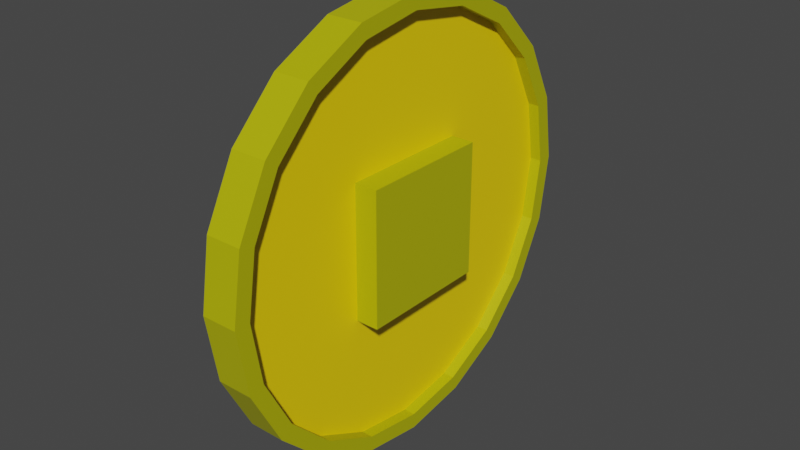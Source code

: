 # Source: ban.blend  (saved by Blender 2.93.21; exported with 4.5.12 LTS)
import bpy
from mathutils import Matrix  # noqa: F401  (used for matrix-valued properties, if any)

bpy.ops.wm.read_factory_settings(use_empty=True)
scene = bpy.context.scene
scene.name = 'Scene'

# ---- collections
col_collection = bpy.data.collections.new('Collection'); scene.collection.children.link(col_collection)

# ---- materials (node trees are filled in below, after node groups)
mat_a = bpy.data.materials.new('a')
mat_a.use_transparent_shadow = False
mat_b = bpy.data.materials.new('b')
mat_b.use_transparent_shadow = False

# ---- material node trees
mat_a.use_nodes = True; mat_a.node_tree.nodes.clear()
_N = mat_a.node_tree.nodes; _L = mat_a.node_tree.links
n0 = _N.new('ShaderNodeBsdfPrincipled'); n0.name = 'Principled BSDF'; n0.location = (10, 300)
n0.distribution = 'GGX'
n0.subsurface_method = 'BURLEY'
n0.inputs[0].default_value = (0.4672, 0.465, 0.0, 1.0)
n0.inputs[3].default_value = 1.45
n0.inputs[27].default_value = (0.0, 0.0, 0.0, 1.0)
n0.inputs[28].default_value = 1.0
n1 = _N.new('ShaderNodeOutputMaterial'); n1.name = 'Material Output'; n1.location = (300, 300)
_L.new(n0.outputs[0], n1.inputs[0])
n1.is_active_output = True
mat_b.use_nodes = True; mat_b.node_tree.nodes.clear()
_N = mat_b.node_tree.nodes; _L = mat_b.node_tree.links
n0 = _N.new('ShaderNodeBsdfPrincipled'); n0.name = 'Principled BSDF'; n0.location = (10, 300)
n0.distribution = 'GGX'
n0.subsurface_method = 'BURLEY'
n0.inputs[0].default_value = (1.0, 0.6993, 0.0, 1.0)
n0.inputs[3].default_value = 1.45
n0.inputs[27].default_value = (0.0, 0.0, 0.0, 1.0)
n0.inputs[28].default_value = 1.0
n1 = _N.new('ShaderNodeOutputMaterial'); n1.name = 'Material Output'; n1.location = (300, 300)
_L.new(n0.outputs[0], n1.inputs[0])
n1.is_active_output = True

# ---- world
world_world = bpy.data.worlds.new('World'); scene.world = world_world
world_world.use_nodes = True; world_world.node_tree.nodes.clear()
_N = world_world.node_tree.nodes; _L = world_world.node_tree.links
n0 = _N.new('ShaderNodeOutputWorld'); n0.name = 'World Output'; n0.location = (300, 300)
n1 = _N.new('ShaderNodeBackground'); n1.name = 'Background'; n1.location = (10, 300)
n1.inputs[0].default_value = (0.05088, 0.05088, 0.05088, 1.0)
_L.new(n1.outputs[0], n0.inputs[0])
n0.is_active_output = True
world_world.color = (0.05088, 0.05088, 0.05088)
world_world.use_sun_shadow = False
world_world.sun_shadow_jitter_overblur = 0.0

# ---- meshes
me_circle_001 = bpy.data.meshes.new('Circle.001')
me_circle_001.from_pydata([(-1.172e-09, 0.9223, 0.0), (-0.285, 0.8772, 0.0), (-0.5421, 0.7462, 0.0), (-0.7462, 0.5421, 0.0), (-0.8772, 0.285, 0.0), (-0.9223, -3.609e-08, 0.0), (-0.8772, -0.285, 0.0), (-0.7462, -0.5421, 0.0), (-0.5421, -0.7462, 0.0), (-0.285, -0.8772, 0.0), (9.035e-08, -0.9223, 0.0), (0.285, -0.8772, 0.0), (0.5421, -0.7462, 0.0), (0.7462, -0.5421, 0.0), (0.8772, -0.285, 0.0), (0.9223, 1.192e-08, 0.0), (0.8772, 0.285, 0.0), (0.7462, 0.5421, 0.0), (0.5421, 0.7462, 0.0), (0.285, 0.8772, 0.0), (-0.2865, 0.8817, 0.1648), (-5.503e-10, 0.9271, 0.1648), (-0.5449, 0.75, 0.1648), (-0.75, 0.5449, 0.1648), (-0.8817, 0.2865, 0.1648), (-0.9271, -3.766e-08, 0.1648), (-0.8817, -0.2865, 0.1648), (-0.75, -0.5449, 0.1648), (-0.5449, -0.75, 0.1648), (-0.2865, -0.8817, 0.1648), (8.907e-08, -0.9271, 0.1648), (0.2865, -0.8817, 0.1648), (0.5449, -0.75, 0.1648), (0.75, -0.5449, 0.1648), (0.8817, -0.2865, 0.1648), (0.9271, 1.358e-08, 0.1648), (0.8817, 0.2865, 0.1648), (0.75, 0.5449, 0.1648), (0.5449, 0.75, 0.1648), (0.2865, 0.8817, 0.1648), (-0.309, 0.9511, 0.1648), (0.0, 1.0, 0.1648), (-0.5878, 0.809, 0.1648), (-0.809, 0.5878, 0.1648), (-0.9511, 0.309, 0.1648), (-1.0, -4.371e-08, 0.1648), (-0.9511, -0.309, 0.1648), (-0.809, -0.5878, 0.1648), (-0.5878, -0.809, 0.1648), (-0.309, -0.9511, 0.1648), (8.742e-08, -1.0, 0.1648), (0.309, -0.9511, 0.1648), (0.5878, -0.809, 0.1648), (0.809, -0.5878, 0.1648), (0.9511, -0.309, 0.1648), (1.0, 1.192e-08, 0.1648), (0.9511, 0.309, 0.1648), (0.809, 0.5878, 0.1648), (0.5878, 0.809, 0.1648), (0.309, 0.9511, 0.1648), (-0.309, 0.9511, 0.0), (0.0, 1.0, 0.0), (-0.5878, 0.809, 0.0), (-0.809, 0.5878, 0.0), (-0.9511, 0.309, 0.0), (-1.0, -4.371e-08, 0.0), (-0.9511, -0.309, 0.0), (-0.809, -0.5878, 0.0), (-0.5878, -0.809, 0.0), (-0.309, -0.9511, 0.0), (8.742e-08, -1.0, 0.0), (0.309, -0.9511, 0.0), (0.5878, -0.809, 0.0), (0.809, -0.5878, 0.0), (0.9511, -0.309, 0.0), (1.0, 1.192e-08, 0.0), (0.9511, 0.309, 0.0), (0.809, 0.5878, 0.0), (0.5878, 0.809, 0.0), (0.309, 0.9511, 0.0), (-0.809, 0.5878, 0.0), (-0.809, 0.5878, 0.1648), (-0.75, 0.5449, 0.1648), (-0.7462, 0.5421, 0.0), (-0.9233, -0.3, 0.1648), (0.8702, 0.309, 0.1648), (-0.937, -3.848e-08, 0.1648), (0.9511, 1.303e-08, 0.1648), (-0.8702, 0.309, 0.1648), (0.8704, -0.3086, 0.1648), (-0.8747, -0.3002, 0.1648), (-0.9536, -0.2928, 0.1648), (8.853e-08, -0.9511, 0.1648), (-0.309, -0.8702, 0.1648), (-0.309, 0.8702, 0.1648), (0.309, -0.8702, 0.1648), (-3.692e-10, 0.9511, 0.1648), (0.309, 0.309, 0.1648), (-0.309, 0.309, 0.1648), (-0.309, -0.303, 0.1648), (0.309, -0.3059, 0.1648), (0.309, 0.8702, 0.1648), (0.8649, -0.309, 0.0), (-0.8649, -0.309, 0.0), (0.8649, 0.309, 0.0), (-0.8649, 0.309, 0.0), (-0.9511, -3.891e-08, 0.0), (0.9511, 1.192e-08, 0.0), (-7.384e-10, 0.9511, 0.0), (8.927e-08, -0.9511, 0.0), (-0.309, 0.8649, 0.0), (0.309, 0.309, 0.0), (-0.309, 0.309, 0.0), (-0.309, -0.8649, 0.0), (-0.309, -0.309, 0.0), (0.309, -0.309, 0.0), (0.309, -0.8649, 0.0), (0.309, 0.8649, 0.0), (-0.2865, 0.8817, 0.1125), (-7.643e-10, 0.9271, 0.1125), (-0.309, 0.8702, 0.1125), (-0.75, 0.5449, 0.1125), (-0.5449, 0.75, 0.1125), (-0.75, 0.5449, 0.1125), (-0.9271, -3.766e-08, 0.1125), (-0.8817, 0.2865, 0.1125), (-0.8817, -0.2865, 0.1125), (-0.8747, -0.3002, 0.1125), (-0.5449, -0.75, 0.1125), (-0.75, -0.5449, 0.1125), (-0.309, -0.8702, 0.1125), (8.886e-08, -0.9271, 0.1125), (-0.2865, -0.8817, 0.1125), (0.2865, -0.8817, 0.1125), (0.309, -0.8702, 0.1125), (0.75, -0.5449, 0.1125), (0.5449, -0.75, 0.1125), (0.8704, -0.3086, 0.1125), (0.9271, 1.358e-08, 0.1125), (0.8817, -0.2865, 0.1125), (0.8817, 0.2865, 0.1125), (0.8702, 0.309, 0.1125), (0.5449, 0.75, 0.1125), (0.75, 0.5449, 0.1125), (0.309, 0.8702, 0.1125), (0.2865, 0.8817, 0.1125), (-0.8702, 0.309, 0.1125), (0.309, -0.3059, 0.1125), (-0.309, 0.309, 0.1125), (0.309, 0.309, 0.1125), (-0.309, -0.303, 0.1125), (-0.285, 0.8772, 0.06363), (-1.172e-09, 0.9223, 0.06363), (-0.309, 0.8649, 0.06363), (-0.7462, 0.5421, 0.06363), (-0.5421, 0.7462, 0.06363), (-0.7462, 0.5421, 0.06363), (-0.9223, -3.609e-08, 0.06363), (-0.8772, 0.285, 0.06363), (-0.8772, -0.285, 0.06363), (-0.8649, -0.309, 0.06363), (-0.5421, -0.7462, 0.06363), (-0.7462, -0.5421, 0.06363), (-0.309, -0.8649, 0.06363), (9.035e-08, -0.9223, 0.06363), (-0.285, -0.8772, 0.06363), (0.285, -0.8772, 0.06363), (0.309, -0.8649, 0.06363), (0.7462, -0.5421, 0.06363), (0.5421, -0.7462, 0.06363), (0.8649, -0.309, 0.06363), (0.9223, 1.192e-08, 0.06363), (0.8772, -0.285, 0.06363), (0.8772, 0.285, 0.06363), (0.8649, 0.309, 0.06363), (0.5421, 0.7462, 0.06363), (0.7462, 0.5421, 0.06363), (0.309, 0.8649, 0.06363), (0.285, 0.8772, 0.06363), (-0.8649, 0.309, 0.06363), (0.309, -0.309, 0.06363), (-0.309, 0.309, 0.06363), (0.309, 0.309, 0.06363), (-0.309, -0.309, 0.06363), (0.309, 0.309, -0.0521), (-0.309, 0.309, -0.0521), (-0.309, -0.309, -0.0521), (0.309, -0.309, -0.0521), (0.309, 0.309, 0.2183), (-0.309, 0.309, 0.2183), (-0.309, -0.303, 0.2183), (0.309, -0.3059, 0.2183)], [], [(9, 113, 163, 165), (24, 25, 124, 125), (67, 68, 48, 47), (61, 60, 40, 41), (75, 76, 56, 55), (68, 69, 49, 48), (60, 62, 42, 40), (76, 77, 57, 56), (69, 70, 50, 49), (62, 63, 43, 42), (77, 78, 58, 57), (70, 71, 51, 50), (80, 64, 44, 81), (78, 79, 59, 58), (71, 72, 52, 51), (64, 65, 45, 44), (79, 61, 41, 59), (72, 73, 53, 52), (65, 66, 46, 91, 45), (73, 74, 54, 53), (66, 67, 47, 46), (74, 75, 55, 54), (20, 21, 96, 40), (22, 94, 40, 42), (23, 22, 42, 43), (82, 23, 43, 81), (25, 24, 44, 86), (26, 25, 86, 84), (27, 90, 84, 46, 47), (28, 27, 47, 48), (29, 93, 49), (30, 29, 49, 92), (31, 30, 92, 51), (32, 95, 51, 52), (33, 32, 52, 53), (34, 89, 54), (35, 34, 54, 87), (36, 35, 87, 56), (37, 85, 56, 57), (38, 37, 57, 58), (39, 101, 59), (21, 39, 59, 96), (0, 1, 60, 108), (1, 110, 60), (2, 3, 63, 62), (83, 105, 64, 80), (4, 5, 106, 64), (5, 6, 66, 106), (6, 103, 66), (7, 8, 68, 67), (8, 113, 69, 68), (9, 10, 109, 69), (10, 11, 71, 109), (11, 116, 71), (12, 13, 73, 72), (13, 102, 74, 73), (14, 15, 107, 74), (15, 16, 76, 107), (16, 104, 76), (17, 18, 78, 77), (18, 117, 79, 78), (19, 0, 108, 79), (3, 83, 80, 63), (24, 88, 44), (63, 80, 81, 43), (56, 85, 36), (84, 90, 26), (54, 89, 33, 53), (37, 38, 142, 143), (23, 82, 123, 121), (44, 88, 82, 81), (87, 54, 55), (86, 44, 45), (56, 87, 55), (84, 91, 46), (91, 84, 86, 45), (92, 49, 50), (36, 85, 141, 140), (22, 23, 121, 122), (51, 92, 50), (97, 98, 189, 188), (95, 32, 136, 134), (35, 36, 140, 138), (82, 88, 146, 123), (40, 96, 41), (51, 95, 31), (40, 94, 20), (49, 93, 28, 48), (59, 101, 38, 58), (96, 59, 41), (66, 103, 7, 67), (74, 102, 14), (64, 105, 4), (74, 107, 75), (64, 106, 65), (107, 76, 75), (106, 66, 65), (18, 17, 176, 175), (83, 3, 154, 156), (76, 104, 17, 77), (105, 83, 156, 179), (111, 112, 181, 182), (104, 16, 173, 174), (3, 2, 155, 154), (60, 110, 2, 62), (109, 71, 70), (108, 60, 61), (71, 116, 12, 72), (79, 117, 19), (69, 113, 9), (114, 112, 185, 186), (16, 15, 171, 173), (79, 108, 61), (69, 109, 70), (118, 120, 148, 149, 144, 145, 119), (141, 149, 147, 137, 139, 138, 140), (137, 147, 134, 136, 135), (144, 149, 141, 143, 142), (148, 120, 122, 121, 123, 146), (150, 148, 146, 125, 124, 126, 127), (134, 147, 150, 130, 132, 131, 133), (130, 150, 127, 129, 128), (38, 101, 144, 142), (98, 97, 149, 148), (25, 26, 126, 124), (39, 21, 119, 145), (26, 90, 127, 126), (100, 99, 150, 147), (27, 28, 128, 129), (85, 37, 143, 141), (101, 39, 145, 144), (28, 93, 130, 128), (29, 30, 131, 132), (30, 31, 133, 131), (88, 24, 125, 146), (31, 95, 134, 133), (89, 34, 139, 137), (32, 33, 135, 136), (90, 27, 129, 127), (99, 98, 148, 150), (33, 89, 137, 135), (93, 29, 132, 130), (21, 20, 118, 119), (97, 100, 147, 149), (34, 35, 138, 139), (94, 22, 122, 120), (20, 94, 120, 118), (151, 152, 178, 177, 182, 181, 153), (179, 181, 183, 160, 159, 157, 158), (160, 183, 163, 161, 162), (163, 183, 180, 167, 166, 164, 165), (167, 180, 170, 168, 169), (153, 181, 179, 156, 154, 155), (182, 177, 175, 176, 174), (180, 182, 174, 173, 171, 172, 170), (5, 4, 158, 157), (117, 18, 175, 177), (6, 5, 157, 159), (115, 111, 182, 180), (0, 19, 178, 152), (114, 115, 180, 183), (103, 6, 159, 160), (112, 114, 183, 181), (12, 116, 167, 169), (8, 7, 162, 161), (19, 117, 177, 178), (113, 8, 161, 163), (10, 9, 165, 164), (14, 102, 170, 172), (11, 10, 164, 166), (7, 103, 160, 162), (116, 11, 166, 167), (17, 104, 174, 176), (13, 12, 169, 168), (4, 105, 179, 158), (102, 13, 168, 170), (1, 0, 152, 151), (15, 14, 172, 171), (2, 110, 153, 155), (110, 1, 151, 153), (186, 185, 184, 187), (112, 111, 184, 185), (111, 115, 187, 184), (115, 114, 186, 187), (191, 188, 189, 190), (100, 97, 188, 191), (98, 99, 190, 189), (99, 100, 191, 190)])
me_circle_001.polygons.foreach_set('material_index', [0, 0, 0, 0, 0, 0, 0, 0, 0, 0, 0, 0, 0, 0, 0, 0, 0, 0, 0, 0, 0, 0, 0, 0, 0, 0, 0, 0, 0, 0, 0, 0, 0, 0, 0, 0, 0, 0, 0, 0, 0, 0, 0, 0, 0, 0, 0, 0, 0, 0, 0, 0, 0, 0, 0, 0, 0, 0, 0, 0, 0, 0, 0, 0, 0, 0, 0, 0, 0, 0, 0, 0, 0, 0, 0, 0, 0, 0, 0, 0, 0, 0, 0, 0, 0, 0, 0, 0, 0, 0, 0, 0, 0, 0, 0, 0, 0, 0, 0, 0, 0, 0, 0, 0, 0, 0, 0, 0, 0, 0, 0, 0, 0, 0, 1, 1, 1, 1, 1, 1, 1, 1, 0, 0, 0, 0, 0, 0, 0, 0, 0, 0, 0, 0, 0, 0, 0, 0, 0, 0, 0, 0, 0, 0, 0, 0, 0, 1, 1, 1, 1, 1, 1, 1, 1, 0, 0, 0, 0, 0, 0, 0, 0, 0, 0, 0, 0, 0, 0, 0, 0, 0, 0, 0, 0, 0, 0, 0, 0, 0, 0, 0, 0, 0, 0, 0, 0, 0])
_uv = me_circle_001.uv_layers.new(name='UVMap')
_uv.uv.foreach_set('vector', [0.0, 0.0, 0.0, 0.0, 0.0, 0.0, 0.0, 0.0, 0.0, 0.0, 0.0, 0.0, 0.0, 0.0, 0.0, 0.0, 0.0, 0.0, 0.0, 0.0, 0.0, 0.0, 0.0, 0.0, 0.0, 0.0, 0.0, 0.0, 0.0, 0.0, 0.0, 0.0, 0.0, 0.0, 0.0, 0.0, 0.0, 0.0, 0.0, 0.0, 0.0, 0.0, 0.0, 0.0, 0.0, 0.0, 0.0, 0.0, 0.0, 0.0, 0.0, 0.0, 0.0, 0.0, 0.0, 0.0, 0.0, 0.0, 0.0, 0.0, 0.0, 0.0, 0.0, 0.0, 0.0, 0.0, 0.0, 0.0, 0.0, 0.0, 0.0, 0.0, 0.0, 0.0, 0.0, 0.0, 0.0, 0.0, 0.0, 0.0, 0.0, 0.0, 0.0, 0.0, 0.0, 0.0, 0.0, 0.0, 0.0, 0.0, 0.0, 0.0, 0.0, 0.0, 0.0, 0.0, 0.0, 0.0, 0.0, 0.0, 0.0, 0.0, 0.0, 0.0, 0.0, 0.0, 0.0, 0.0, 0.0, 0.0, 0.0, 0.0, 0.0, 0.0, 0.0, 0.0, 0.0, 0.0, 0.0, 0.0, 0.0, 0.0, 0.0, 0.0, 0.0, 0.0, 0.0, 0.0, 0.0, 0.0, 0.0, 0.0, 0.0, 0.0, 0.0, 0.0, 0.0, 0.0, 0.0, 0.0, 0.0, 0.0, 0.0, 0.0, 0.0, 0.0, 0.0, 0.0, 0.0, 0.0, 0.0, 0.0, 0.0, 0.0, 0.0, 0.0, 0.0, 0.0, 0.0, 0.0, 0.0, 0.0, 0.0, 0.0, 0.0, 0.0, 0.0, 0.0, 0.0, 0.0, 0.0, 0.0, 0.0, 0.0, 0.0, 0.0, 0.0, 0.0, 0.0, 0.0, 0.0, 0.0, 0.0, 0.0, 0.0, 0.0, 0.0, 0.0, 0.0, 0.0, 0.0, 0.0, 0.0, 0.0, 0.0, 0.0, 0.0, 0.0, 0.0, 0.0, 0.0, 0.0, 0.0, 0.0, 0.0, 0.0, 0.0, 0.0, 0.0, 0.0, 0.0, 0.0, 0.0, 0.0, 0.0, 0.0, 0.0, 0.0, 0.0, 0.0, 0.0, 0.0, 0.0, 0.0, 0.0, 0.0, 0.0, 0.0, 0.0, 0.0, 0.0, 0.0, 0.0, 0.0, 0.0, 0.0, 0.0, 0.0, 0.0, 0.0, 0.0, 0.0, 0.0, 0.0, 0.0, 0.0, 0.0, 0.0, 0.0, 0.0, 0.0, 0.0, 0.0, 0.0, 0.0, 0.0, 0.0, 0.0, 0.0, 0.0, 0.0, 0.0, 0.0, 0.0, 0.0, 0.0, 0.0, 0.0, 0.0, 0.0, 0.0, 0.0, 0.0, 0.0, 0.0, 0.0, 0.0, 0.0, 0.0, 0.0, 0.0, 0.0, 0.0, 0.0, 0.0, 0.0, 0.0, 0.0, 0.0, 0.0, 0.0, 0.0, 0.0, 0.0, 0.0, 0.0, 0.0, 0.0, 0.0, 0.0, 0.0, 0.0, 0.0, 0.0, 0.0, 0.0, 0.0, 0.0, 0.0, 0.0, 0.0, 0.0, 0.0, 0.0, 0.0, 0.0, 0.0, 0.0, 0.0, 0.0, 0.0, 0.0, 0.0, 0.0, 0.0, 0.0, 0.0, 0.0, 0.0, 0.0, 0.0, 0.0, 0.0, 0.0, 0.0, 0.0, 0.0, 0.0, 0.0, 0.0, 0.0, 0.0, 0.0, 0.0, 0.0, 0.0, 0.0, 0.0, 0.0, 0.0, 0.0, 0.0, 0.0, 0.0, 0.0, 0.0, 0.0, 0.0, 0.0, 0.0, 0.0, 0.0, 0.0, 0.0, 0.0, 0.0, 0.0, 0.0, 0.0, 0.0, 0.0, 0.0, 0.0, 0.0, 0.0, 0.0, 0.0, 0.0, 0.0, 0.0, 0.0, 0.0, 0.0, 0.0, 0.0, 0.0, 0.0, 0.0, 0.0, 0.0, 0.0, 0.0, 0.0, 0.0, 0.0, 0.0, 0.0, 0.0, 0.0, 0.0, 0.0, 0.0, 0.0, 0.0, 0.0, 0.0, 0.0, 0.0, 0.0, 0.0, 0.0, 0.0, 0.0, 0.0, 0.0, 0.0, 0.0, 0.0, 0.0, 0.0, 0.0, 0.0, 0.0, 0.0, 0.0, 0.0, 0.0, 0.0, 0.0, 0.0, 0.0, 0.0, 0.0, 0.0, 0.0, 0.0, 0.0, 0.0, 0.0, 0.0, 0.0, 0.0, 0.0, 0.0, 0.0, 0.0, 0.0, 0.0, 0.0, 0.0, 0.0, 0.0, 0.0, 0.0, 0.0, 0.0, 0.0, 0.0, 0.0, 0.0, 0.0, 0.0, 0.0, 0.0, 0.0, 0.0, 0.0, 0.0, 0.0, 0.0, 0.0, 0.0, 0.0, 0.0, 0.0, 0.0, 0.0, 0.0, 0.0, 0.0, 0.0, 0.0, 0.0, 0.0, 0.0, 0.0, 0.0, 0.0, 0.0, 0.0, 0.0, 0.0, 0.0, 0.0, 0.0, 0.0, 0.0, 0.0, 0.0, 0.0, 0.0, 0.0, 0.0, 0.0, 0.0, 0.0, 0.0, 0.0, 0.0, 0.0, 0.0, 0.0, 0.0, 0.0, 0.0, 0.0, 0.0, 0.0, 0.0, 0.0, 0.0, 0.0, 0.0, 0.0, 0.0, 0.0, 0.0, 0.0, 0.0, 0.0, 0.0, 0.0, 0.0, 0.0, 0.0, 0.0, 0.0, 0.0, 0.0, 0.0, 0.0, 0.0, 0.0, 0.0, 0.0, 0.0, 0.0, 0.0, 0.0, 0.0, 0.0, 0.0, 0.0, 0.0, 0.0, 0.0, 0.0, 0.0, 0.0, 0.0, 0.0, 0.0, 0.0, 0.0, 0.0, 0.0, 0.0, 0.0, 0.0, 0.0, 0.0, 0.0, 0.0, 0.0, 0.0, 0.0, 0.0, 0.0, 0.0, 0.0, 0.0, 0.0, 0.0, 0.0, 0.0, 0.0, 0.0, 0.0, 0.0, 0.0, 0.0, 0.0, 0.0, 0.0, 0.0, 0.0, 0.0, 0.0, 0.0, 0.0, 0.0, 0.0, 0.0, 0.0, 0.0, 0.0, 0.0, 0.0, 0.0, 0.0, 0.0, 0.0, 0.0, 0.0, 0.0, 0.0, 0.0, 0.0, 0.0, 0.0, 0.0, 0.0, 0.0, 0.0, 0.0, 0.0, 0.0, 0.0, 0.0, 0.0, 0.0, 0.0, 0.0, 0.0, 0.0, 0.0, 0.0, 0.0, 0.0, 0.0, 0.0, 0.0, 0.0, 0.0, 0.0, 0.0, 0.0, 0.0, 0.0, 0.0, 0.0, 0.0, 0.0, 0.0, 0.0, 0.0, 0.0, 0.0, 0.0, 0.0, 0.0, 0.0, 0.0, 0.0, 0.0, 0.0, 0.0, 0.0, 0.0, 0.0, 0.0, 0.0, 0.0, 0.0, 0.0, 0.0, 0.0, 0.0, 0.0, 0.0, 0.0, 0.0, 0.0, 0.0, 0.0, 0.0, 0.0, 0.0, 0.0, 0.0, 0.0, 0.0, 0.0, 0.0, 0.0, 0.0, 0.0, 0.0, 0.0, 0.0, 0.0, 0.0, 0.0, 0.0, 0.0, 0.0, 0.0, 0.0, 0.0, 0.0, 0.0, 0.0, 0.0, 0.0, 0.0, 0.0, 0.0, 0.0, 0.0, 0.0, 0.0, 0.0, 0.0, 0.0, 0.0, 0.0, 0.0, 0.0, 0.0, 0.0, 0.0, 0.0, 0.0, 0.0, 0.0, 0.0, 0.0, 0.0, 0.0, 0.0, 0.0, 0.0, 0.0, 0.0, 0.0, 0.0, 0.0, 0.0, 0.0, 0.0, 0.0, 0.0, 0.0, 0.0, 0.0, 0.0, 0.0, 0.0, 0.0, 0.0, 0.0, 0.0, 0.0, 0.0, 0.0, 0.0, 0.0, 0.0, 0.0, 0.0, 0.0, 0.0, 0.0, 0.0, 0.0, 0.0, 0.0, 0.0, 0.0, 0.0, 0.0, 0.0, 0.0, 0.0, 0.0, 0.0, 0.0, 0.0, 0.0, 0.0, 0.0, 0.0, 0.0, 0.0, 0.0, 0.0, 0.0, 0.0, 0.0, 0.0, 0.0, 0.0, 0.0, 0.0, 0.0, 0.0, 0.0, 0.0, 0.0, 0.0, 0.0, 0.0, 0.0, 0.0, 0.0, 0.0, 0.0, 0.0, 0.0, 0.0, 0.0, 0.0, 0.0, 0.0, 0.0, 0.0, 0.0, 0.0, 0.0, 0.0, 0.0, 0.0, 0.0, 0.0, 0.0, 0.0, 0.0, 0.0, 0.0, 0.0, 0.0, 0.0, 0.0, 0.0, 0.0, 0.0, 0.0, 0.0, 0.0, 0.0, 0.0, 0.0, 0.0, 0.0, 0.0, 0.0, 0.0, 0.0, 0.0, 0.0, 0.0, 0.0, 0.0, 0.0, 0.0, 0.0, 0.0, 0.0, 0.0, 0.0, 0.0, 0.0, 0.0, 0.0, 0.0, 0.0, 0.0, 0.0, 0.0, 0.0, 0.0, 0.0, 0.0, 0.0, 0.0, 0.0, 0.0, 0.0, 0.0, 0.0, 0.0, 0.0, 0.0, 0.0, 0.0, 0.0, 0.0, 0.0, 0.0, 0.0, 0.0, 0.0, 0.0, 0.0, 0.0, 0.0, 0.0, 0.0, 0.0, 0.0, 0.0, 0.0, 0.0, 0.0, 0.0, 0.0, 0.0, 0.0, 0.0, 0.0, 0.0, 0.0, 0.0, 0.0, 0.0, 0.0, 0.0, 0.0, 0.0, 0.0, 0.0, 0.0, 0.0, 0.0, 0.0, 0.0, 0.0, 0.0, 0.0, 0.0, 0.0, 0.0, 0.0, 0.0, 0.0, 0.0, 0.0, 0.0, 0.0, 0.0, 0.0, 0.0, 0.0, 0.0, 0.0, 0.0, 0.0, 0.0, 0.0, 0.0, 0.0, 0.0, 0.0, 0.0, 0.0, 0.0, 0.0, 0.0, 0.0, 0.0, 0.0, 0.0, 0.0, 0.0, 0.0, 0.0, 0.0, 0.0, 0.0, 0.0, 0.0, 0.0, 0.0, 0.0, 0.0, 0.0, 0.0, 0.0, 0.0, 0.0, 0.0, 0.0, 0.0, 0.0, 0.0, 0.0, 0.0, 0.0, 0.0, 0.0, 0.0, 0.0, 0.0, 0.0, 0.0, 0.0, 0.0, 0.0, 0.0, 0.0, 0.0, 0.0, 0.0, 0.0, 0.0, 0.0, 0.0, 0.0, 0.0, 0.0, 0.0, 0.0, 0.0, 0.0, 0.0, 0.0, 0.0, 0.0, 0.0, 0.0, 0.0, 0.0, 0.0, 0.0, 0.0, 0.0, 0.0, 0.0, 0.0, 0.0, 0.0, 0.0, 0.0, 0.0, 0.0, 0.0, 0.0, 0.0, 0.0, 0.0, 0.0, 0.0, 0.0, 0.0, 0.0, 0.0, 0.0, 0.0, 0.0, 0.0, 0.0, 0.0, 0.0, 0.0, 0.0, 0.0, 0.0, 0.0, 0.0, 0.0, 0.0, 0.0, 0.0, 0.0, 0.0, 0.0, 0.0, 0.0, 0.0, 0.0, 0.0, 0.0, 0.0, 0.0, 0.0, 0.0, 0.0, 0.0, 0.0, 0.0, 0.0, 0.0, 0.0, 0.0, 0.0, 0.0, 0.0, 0.0, 0.0, 0.0, 0.0, 0.0, 0.0, 0.0, 0.0, 0.0, 0.0, 0.0, 0.0, 0.0, 0.0, 0.0, 0.0, 0.0, 0.0, 0.0, 0.0, 0.0, 0.0, 0.0, 0.0, 0.0, 0.0, 0.0, 0.0, 0.0, 0.0, 0.0, 0.0, 0.0, 0.0, 0.0, 0.0, 0.0, 0.0, 0.0, 0.0, 0.0, 0.0, 0.0, 0.0, 0.0, 0.0, 0.0, 0.0, 0.0, 0.0, 0.0, 0.0, 0.0, 0.0, 0.0, 0.0, 0.0, 0.0, 0.0, 0.0, 0.0, 0.0, 0.0, 0.0, 0.0, 0.0, 0.0, 0.0, 0.0, 0.0, 0.0, 0.0, 0.0, 0.0, 0.0, 0.0, 0.0, 0.0, 0.0, 0.0, 0.0, 0.0, 0.0, 0.0, 0.0, 0.0, 0.0, 0.0, 0.0, 0.0, 0.0, 0.0, 0.0, 0.0, 0.0, 0.0, 0.0, 0.0, 0.0, 0.0, 0.0, 0.0, 0.0, 0.0, 0.0, 0.0, 0.0, 0.0, 0.0, 0.0, 0.0, 0.0, 0.0, 0.0, 0.0, 0.0, 0.0, 0.0, 0.0, 0.0, 0.0, 0.0, 0.0, 0.0, 0.0, 0.0, 0.0, 0.0, 0.0, 0.0, 0.0, 0.0, 0.0, 0.0, 0.0, 0.0, 0.0, 0.0, 0.0, 0.0, 0.0, 0.0, 0.0, 0.0, 0.0, 0.0, 0.0, 0.0, 0.0, 0.0, 0.0, 0.0, 0.0, 0.0, 0.0, 0.0, 0.0, 0.0, 0.0, 0.0, 0.0, 0.0, 0.0, 0.0, 0.0, 0.0, 0.0, 0.0, 0.0, 0.0, 0.0, 0.0, 0.0, 0.0, 0.0, 0.0, 0.0, 0.0, 0.0, 0.0, 0.0, 0.0, 0.0, 0.0, 0.0, 0.0, 0.0, 0.0, 0.0, 0.0, 0.0, 0.0, 0.0, 0.0, 0.0, 0.0, 0.0, 0.0, 0.0, 0.0, 0.0, 0.0, 0.0, 0.0, 0.0, 0.0, 0.0, 0.0, 0.0, 0.0, 0.0, 0.0, 0.0, 0.0, 0.0, 0.0, 0.0, 0.0, 0.0, 0.0, 0.0, 0.0, 0.0, 0.0, 0.0, 0.0, 0.0, 0.0, 0.0, 0.0, 0.0, 0.0, 0.0, 0.0, 0.0, 0.0, 0.0, 0.0, 0.0, 0.0, 0.0, 0.0, 0.0, 0.0, 0.0, 0.0, 0.0, 0.0, 0.0, 0.0, 0.0, 0.0, 0.0, 0.0, 0.0, 0.0, 0.0, 0.0, 0.0, 0.0, 0.0, 0.0, 0.0, 0.0, 0.0, 0.0, 0.0, 0.0, 0.0, 0.0, 0.0, 0.0, 0.0, 0.0, 0.0, 0.0, 0.0, 0.0, 0.0, 0.0, 0.0, 0.0, 0.0, 0.0, 0.0, 0.0, 0.0, 0.0, 0.0, 0.0, 0.0, 0.0, 0.0, 0.0, 0.0, 0.0, 0.0, 0.0, 0.0, 0.0, 0.0, 0.0, 0.0, 0.0, 0.0, 0.0, 0.0, 0.0, 0.0, 0.0, 0.0, 0.0, 0.0, 0.0, 0.0, 0.0, 0.0, 0.0, 0.0, 0.0, 0.0, 0.0, 0.0, 0.0, 0.0, 0.0, 0.0, 0.0, 0.0, 0.0, 0.0, 0.0, 0.0, 0.0, 0.0, 0.0, 0.0, 0.0, 0.0, 0.0, 0.0, 0.0, 0.0, 0.0, 0.0, 0.0, 0.0, 0.0, 0.0, 0.0, 0.0, 0.0, 0.0, 0.0, 0.0, 0.0, 0.0, 0.0, 0.0, 0.0, 0.0, 0.0, 0.0, 0.0, 0.0, 0.0, 0.0, 0.0, 0.0, 0.0, 0.0, 0.0, 0.0, 0.0, 0.0, 0.0, 0.0, 0.0, 0.0, 0.0, 0.0, 0.0, 0.0, 0.0, 0.0, 0.0, 0.0, 0.0, 0.0, 0.0, 0.0, 0.0, 0.0, 0.0, 0.0, 0.0, 0.0, 0.0, 0.0, 0.0, 0.0, 0.0, 0.0, 0.0, 0.0, 0.0, 0.0, 0.0, 0.0, 0.0, 0.0, 0.0, 0.0, 0.0, 0.0])
me_circle_001.materials.append(mat_a)
me_circle_001.materials.append(mat_b)
me_circle_001.use_remesh_fix_poles = True
me_circle_001.use_remesh_preserve_attributes = False
me_circle_001.update()

# ---- objects
ob_circle = bpy.data.objects.new('Circle', me_circle_001)

# ---- transforms, parenting, visibility, modifiers, constraints
ob_circle.location = (0.0, 0.0, 0.0)
ob_circle.rotation_euler = (0.0, 1.571, 0.0)

# ---- collection membership
col_collection.objects.link(ob_circle)

# ---- scene / render settings (as saved in the file)
scene.frame_start = 1; scene.frame_end = 250; scene.frame_set(1)
scene.render.engine = 'BLENDER_EEVEE_NEXT'
scene.cycles.use_denoising = False
scene.cycles.samples = 128
scene.cycles.sampling_pattern = 'TABULATED_SOBOL'
scene.cycles.use_adaptive_sampling = False
scene.cycles.use_light_tree = False
scene.view_settings.view_transform = 'Filmic'
bpy.context.view_layer.update()

# ---- added for rendering (the .blend has no active camera and no usable light): camera, sun
cam_auto = bpy.data.cameras.new('AutoCamera')
cam_auto.lens = 50.0
cam_auto.sensor_width = 36.0
cam_auto.clip_end = 1000.0
ob_auto_camera = bpy.data.objects.new('AutoCamera', cam_auto)
scene.collection.objects.link(ob_auto_camera)
ob_auto_camera.location = (2.71198, -3.15464, 2.10309)
ob_auto_camera.rotation_euler = (1.09748, -7.21219e-08, 0.694738)
scene.camera = ob_auto_camera
light_auto_sun = bpy.data.lights.new('AutoSun', 'SUN')
light_auto_sun.energy = 3.0
light_auto_sun.angle = 0.0523599
ob_auto_sun = bpy.data.objects.new('AutoSun', light_auto_sun)
scene.collection.objects.link(ob_auto_sun)
ob_auto_sun.rotation_euler = (0.872665, 0.174533, 0.523599)
bpy.context.view_layer.update()
